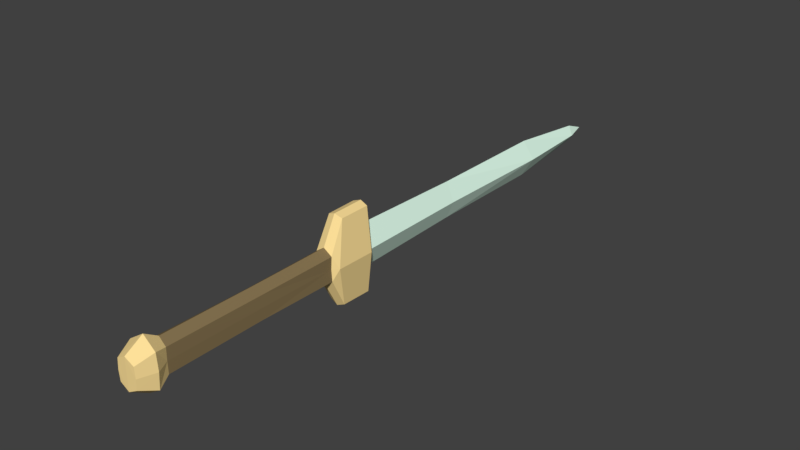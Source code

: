 # Source: StartDagger01.blend  (saved by Blender 2.78.0; exported with 4.5.12 LTS)
import bpy
from mathutils import Matrix  # noqa: F401  (used for matrix-valued properties, if any)

bpy.ops.wm.read_factory_settings(use_empty=True)
scene = bpy.context.scene
scene.name = 'Scene'

# ---- collections
col_collection_1 = bpy.data.collections.new('Collection 1'); scene.collection.children.link(col_collection_1)

# ---- materials (node trees are filled in below, after node groups)
mat_metal10 = bpy.data.materials.new('Metal10')
mat_metal10.alpha_threshold = 0.0
mat_metal10.use_transparent_shadow = False
mat_metal10.diffuse_color = (0.7586, 1.0, 0.8524, 1.0)
mat_metal10.roughness = 0.5
mat_metal11 = bpy.data.materials.new('Metal11')
mat_metal11.alpha_threshold = 0.0
mat_metal11.use_transparent_shadow = False
mat_metal11.diffuse_color = (1.0, 0.754, 0.3227, 1.0)
mat_metal11.roughness = 0.5
mat_leather10 = bpy.data.materials.new('Leather10')
mat_leather10.alpha_threshold = 0.0
mat_leather10.use_transparent_shadow = False
mat_leather10.diffuse_color = (0.25, 0.1809, 0.08648, 1.0)
mat_leather10.roughness = 0.5

# ---- material node trees

# ---- world
world_world = bpy.data.worlds.new('World'); scene.world = world_world
world_world.color = (0.05088, 0.05088, 0.05088)
world_world.use_sun_shadow = False
world_world.sun_shadow_jitter_overblur = 0.0
world_world.cycles.sampling_method = 'MANUAL'

# ---- meshes
me_plane = bpy.data.meshes.new('Plane')
me_plane.from_pydata([(0.007734, 0.07404, 0.01081), (0.008327, -0.1118, 0.009346), (0.006713, 0.08784, 0.03761), (0.007023, 0.1157, 0.03796), (0.007374, 0.001651, 0.01028), (0.00791, -0.08507, 0.01076), (0.01287, -0.09715, 0.01487), (0.0, -0.1121, 0.0139), (0.0, 0.00165, 0.01562), (0.0, 0.07399, 0.01617), (0.0, 0.3412, 0.01687), (0.0, 0.08666, 0.04017), (0.0, 0.1164, 0.04055), (0.0, -0.08396, 0.01574), (0.0, -0.09606, 0.02334), (-0.007734, 0.07404, 0.01081), (-0.008327, -0.1118, 0.009346), (0.0, 0.4202, 0.007441), (-0.006713, 0.08784, 0.03761), (-0.007023, 0.1157, 0.03796), (-0.007374, 0.001651, 0.01028), (-0.00791, -0.08507, 0.01076), (-0.01287, -0.09715, 0.01487), (0.0, 0.1196, 0.01989), (0.0, 0.2262, 0.0171), (0.007734, 0.07404, -0.01081), (0.008327, -0.1118, -0.009346), (0.0089, 0.1185, -5.181e-09), (0.005994, 0.4165, -1.82e-08), (0.009454, 0.3442, -1.505e-08), (0.007511, 0.07353, -3.214e-09), (0.009051, -0.1119, 4.893e-09), (0.006713, 0.08784, -0.03761), (0.007023, 0.1157, -0.03796), (0.007374, 0.001651, -0.01028), (0.00791, -0.08507, -0.01076), (0.007636, 0.001855, -8.108e-11), (0.008132, -0.08544, 3.735e-09), (0.01287, -0.09715, -0.01487), (0.01413, -0.09718, 4.248e-09), (0.0123, 0.07811, -3.415e-09), (0.01277, 0.1139, -4.978e-09), (0.007683, 0.2256, -9.862e-09), (0.0, -0.1121, -0.0139), (0.0, 0.00165, -0.01562), (0.0, 0.07399, -0.01617), (0.0, 0.3412, -0.01687), (0.0, 0.08666, -0.04017), (0.0, 0.1164, -0.04055), (0.0, -0.08396, -0.01574), (0.0, -0.09606, -0.02334), (-0.007734, 0.07404, -0.01081), (-0.008327, -0.1118, -0.009346), (0.0, 0.4202, -0.007441), (-0.0089, 0.1185, -5.181e-09), (-0.005994, 0.4165, -1.82e-08), (-0.009454, 0.3442, -1.505e-08), (-0.007511, 0.07353, -3.214e-09), (-0.009051, -0.1119, 4.893e-09), (-0.006713, 0.08784, -0.03761), (-0.007023, 0.1157, -0.03796), (-0.007374, 0.001651, -0.01028), (-0.00791, -0.08507, -0.01076), (-0.007636, 0.001855, -8.108e-11), (-0.008132, -0.08544, 3.735e-09), (-0.01287, -0.09715, -0.01487), (-0.01413, -0.09718, 4.248e-09), (0.0, 0.4395, -1.921e-08), (-0.0123, 0.07811, -3.415e-09), (-0.01277, 0.1139, -4.978e-09), (0.0, 0.1196, -0.01989), (0.0, 0.2262, -0.0171), (-0.007683, 0.2256, -9.862e-09), (0.0, -0.1121, 4.901e-09)], [], [(39, 6, 1, 31), (2, 0, 40), (30, 0, 4, 36), (36, 4, 5, 37), (37, 5, 6, 39), (17, 28, 67), (14, 7, 1, 6), (9, 8, 4, 0), (8, 13, 5, 4), (12, 11, 2, 3), (23, 12, 3, 27), (13, 14, 6, 5), (11, 9, 0, 2), (3, 2, 40, 41), (0, 30, 40), (27, 3, 41), (10, 29, 28, 17), (24, 42, 29, 10), (23, 27, 42, 24), (31, 1, 7, 73), (66, 58, 16, 22), (18, 68, 15), (57, 63, 20, 15), (63, 64, 21, 20), (64, 66, 22, 21), (17, 67, 55), (14, 22, 16, 7), (9, 15, 20, 8), (8, 20, 21, 13), (12, 19, 18, 11), (23, 54, 19, 12), (13, 21, 22, 14), (11, 18, 15, 9), (19, 69, 68, 18), (15, 68, 57), (54, 69, 19), (10, 17, 55, 56), (24, 10, 56, 72), (23, 24, 72, 54), (58, 73, 7, 16), (39, 31, 26, 38), (32, 40, 25), (30, 36, 34, 25), (36, 37, 35, 34), (37, 39, 38, 35), (53, 67, 28), (50, 38, 26, 43), (45, 25, 34, 44), (44, 34, 35, 49), (48, 33, 32, 47), (70, 27, 33, 48), (49, 35, 38, 50), (47, 32, 25, 45), (33, 41, 40, 32), (25, 40, 30), (27, 41, 33), (46, 53, 28, 29), (71, 46, 29, 42), (70, 71, 42, 27), (31, 73, 43, 26), (66, 65, 52, 58), (59, 51, 68), (57, 51, 61, 63), (63, 61, 62, 64), (64, 62, 65, 66), (53, 55, 67), (50, 43, 52, 65), (45, 44, 61, 51), (44, 49, 62, 61), (48, 47, 59, 60), (70, 48, 60, 54), (49, 50, 65, 62), (47, 45, 51, 59), (60, 59, 68, 69), (51, 57, 68), (54, 60, 69), (46, 56, 55, 53), (71, 72, 56, 46), (70, 54, 72, 71), (58, 52, 43, 73)])
me_plane.polygons.foreach_set('material_index', [1, 1, 2, 2, 1, 0, 1, 2, 2, 1, 1, 1, 1, 1, 1, 1, 0, 0, 0, 1, 1, 1, 2, 2, 1, 0, 1, 2, 2, 1, 1, 1, 1, 1, 1, 1, 0, 0, 0, 1, 1, 1, 2, 2, 1, 0, 1, 2, 2, 1, 1, 1, 1, 1, 1, 1, 0, 0, 0, 1, 1, 1, 2, 2, 1, 0, 1, 2, 2, 1, 1, 1, 1, 1, 1, 1, 0, 0, 0, 1])
me_plane.materials.append(mat_metal10)
me_plane.materials.append(mat_metal11)
me_plane.materials.append(mat_leather10)
me_plane.use_remesh_preserve_volume = False
me_plane.use_remesh_preserve_attributes = False
me_plane.use_mirror_vertex_groups = False
me_plane.update()

# ---- objects
ob_startdagger01 = bpy.data.objects.new('StartDagger01', me_plane)

# ---- transforms, parenting, visibility, modifiers, constraints
ob_startdagger01.location = (0.0, 0.0, 0.0)
ob_startdagger01.lineart.crease_threshold = 0.0

# ---- collection membership
col_collection_1.objects.link(ob_startdagger01)

# ---- scene / render settings (as saved in the file)
scene.frame_start = 1; scene.frame_end = 250; scene.frame_set(2)
scene.render.engine = 'BLENDER_EEVEE_NEXT'
scene.render.resolution_percentage = 50
scene.render.dither_intensity = 0.0
scene.cycles.use_denoising = False
scene.cycles.samples = 128
scene.cycles.sampling_pattern = 'TABULATED_SOBOL'
scene.cycles.light_sampling_threshold = 0.0
scene.cycles.use_adaptive_sampling = False
scene.cycles.use_light_tree = False
scene.cycles.blur_glossy = 0.0
scene.cycles.sample_clamp_indirect = 0.0
scene.view_settings.view_transform = 'Standard'
bpy.context.view_layer.update()

# ---- added for rendering (the .blend has no active camera and no usable light): camera, sun
cam_auto = bpy.data.cameras.new('AutoCamera')
cam_auto.lens = 50.0
cam_auto.sensor_width = 36.0
cam_auto.clip_end = 1000.0
ob_auto_camera = bpy.data.objects.new('AutoCamera', cam_auto)
scene.collection.objects.link(ob_auto_camera)
ob_auto_camera.location = (0.516586, -0.456204, 0.413269)
ob_auto_camera.rotation_euler = (1.09748, -7.21219e-08, 0.694738)
scene.camera = ob_auto_camera
light_auto_sun = bpy.data.lights.new('AutoSun', 'SUN')
light_auto_sun.energy = 3.0
light_auto_sun.angle = 0.0523599
ob_auto_sun = bpy.data.objects.new('AutoSun', light_auto_sun)
scene.collection.objects.link(ob_auto_sun)
ob_auto_sun.rotation_euler = (0.872665, 0.174533, 0.523599)
bpy.context.view_layer.update()

